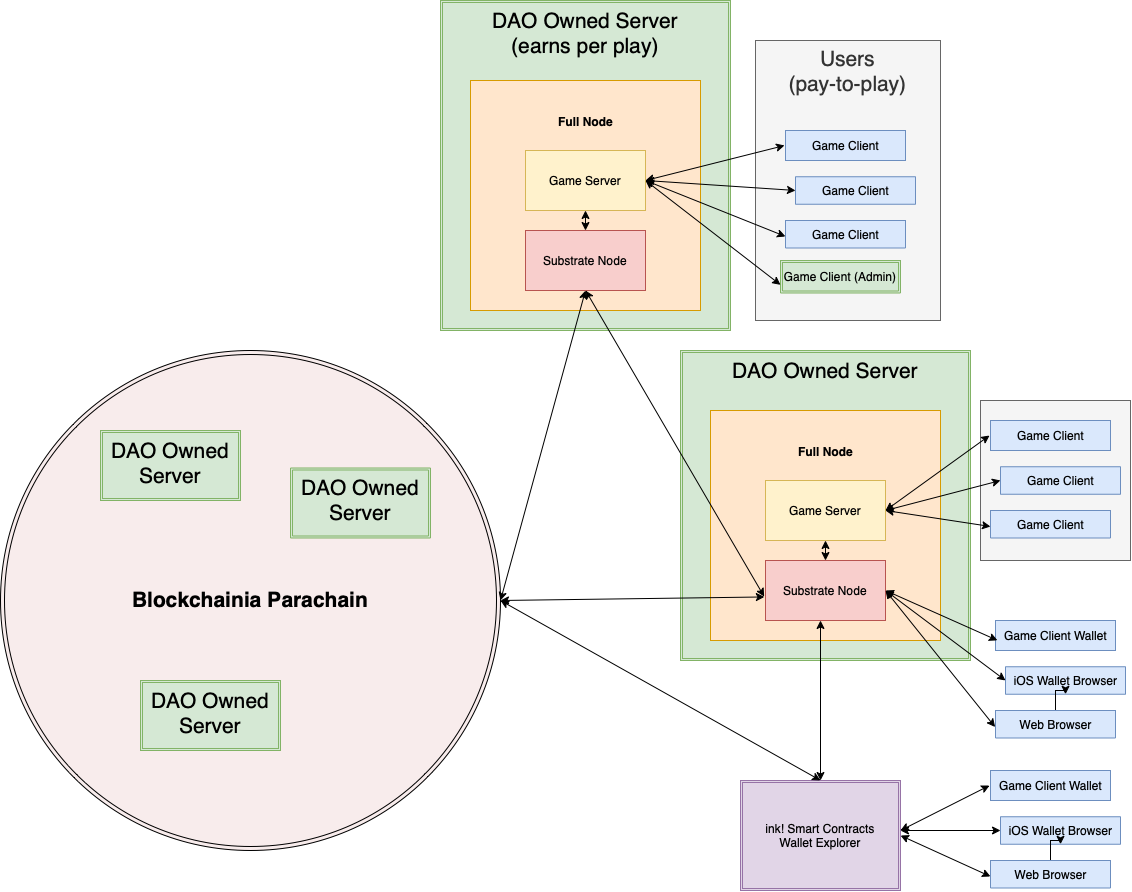

The diagram above was exported from draw.io. Its source (the exported page's mxGraphModel, read from the mxfile embedded in the PNG):
<mxGraphModel dx="2203" dy="2505" grid="1" gridSize="10" guides="1" tooltips="1" connect="1" arrows="1" fold="1" page="1" pageScale="1" pageWidth="850" pageHeight="1100" math="0" shadow="0">
  <root>
    <mxCell id="0" />
    <mxCell id="1" parent="0" />
    <mxCell id="DqzjXv1Y973jZik4Vlml-136" value="" style="rounded=0;whiteSpace=wrap;html=1;fontSize=21;fillColor=#f5f5f5;fontColor=#333333;strokeColor=#666666;" parent="1" vertex="1">
      <mxGeometry x="620" y="380" width="150" height="160" as="geometry" />
    </mxCell>
    <mxCell id="DqzjXv1Y973jZik4Vlml-135" value="Users&lt;br&gt;(pay-to-play)" style="rounded=0;whiteSpace=wrap;html=1;fontSize=21;fillColor=#f5f5f5;fontColor=#333333;strokeColor=#666666;verticalAlign=top;" parent="1" vertex="1">
      <mxGeometry x="395" y="20" width="185" height="280" as="geometry" />
    </mxCell>
    <mxCell id="DqzjXv1Y973jZik4Vlml-100" value="DAO Owned Server&lt;br&gt;" style="shape=ext;double=1;rounded=0;whiteSpace=wrap;html=1;fontSize=21;fillColor=#d5e8d4;strokeColor=#82b366;verticalAlign=top;" parent="1" vertex="1">
      <mxGeometry x="320" y="330" width="290" height="310" as="geometry" />
    </mxCell>
    <mxCell id="DqzjXv1Y973jZik4Vlml-64" value="" style="group;fillColor=#fff2cc;strokeColor=#d6b656;" parent="1" vertex="1" connectable="0">
      <mxGeometry x="350" y="390" width="230" height="230" as="geometry" />
    </mxCell>
    <mxCell id="DqzjXv1Y973jZik4Vlml-65" value="" style="rounded=0;whiteSpace=wrap;html=1;fillColor=#ffe6cc;strokeColor=#d79b00;" parent="DqzjXv1Y973jZik4Vlml-64" vertex="1">
      <mxGeometry width="230" height="230" as="geometry" />
    </mxCell>
    <mxCell id="DqzjXv1Y973jZik4Vlml-66" value="Game Server" style="rounded=0;whiteSpace=wrap;html=1;fillColor=#fff2cc;strokeColor=#d6b656;" parent="DqzjXv1Y973jZik4Vlml-64" vertex="1">
      <mxGeometry x="55" y="70" width="120" height="60" as="geometry" />
    </mxCell>
    <mxCell id="DqzjXv1Y973jZik4Vlml-67" value="Substrate Node" style="rounded=0;whiteSpace=wrap;html=1;fillColor=#f8cecc;strokeColor=#b85450;" parent="DqzjXv1Y973jZik4Vlml-64" vertex="1">
      <mxGeometry x="55" y="150" width="120" height="60" as="geometry" />
    </mxCell>
    <mxCell id="DqzjXv1Y973jZik4Vlml-68" value="&lt;p style=&quot;line-height: 40%;&quot;&gt;&lt;font style=&quot;font-size: 12px;&quot;&gt;Full Node&lt;/font&gt;&lt;/p&gt;" style="text;strokeColor=none;fillColor=none;html=1;fontSize=24;fontStyle=1;verticalAlign=middle;align=center;" parent="DqzjXv1Y973jZik4Vlml-64" vertex="1">
      <mxGeometry x="65" y="20" width="100" height="40" as="geometry" />
    </mxCell>
    <mxCell id="DqzjXv1Y973jZik4Vlml-69" value="" style="endArrow=classic;startArrow=classic;html=1;rounded=0;fontSize=12;exitX=0.5;exitY=0;exitDx=0;exitDy=0;" parent="DqzjXv1Y973jZik4Vlml-64" source="DqzjXv1Y973jZik4Vlml-85" edge="1">
      <mxGeometry width="50" height="50" relative="1" as="geometry">
        <mxPoint x="60" y="260" as="sourcePoint" />
        <mxPoint x="110" y="210" as="targetPoint" />
      </mxGeometry>
    </mxCell>
    <mxCell id="DqzjXv1Y973jZik4Vlml-70" value="" style="endArrow=classic;startArrow=classic;html=1;rounded=0;fontSize=12;exitX=0.5;exitY=0;exitDx=0;exitDy=0;" parent="DqzjXv1Y973jZik4Vlml-64" source="DqzjXv1Y973jZik4Vlml-67" edge="1">
      <mxGeometry width="50" height="50" relative="1" as="geometry">
        <mxPoint x="65" y="180" as="sourcePoint" />
        <mxPoint x="115" y="130" as="targetPoint" />
      </mxGeometry>
    </mxCell>
    <mxCell id="DqzjXv1Y973jZik4Vlml-16" style="edgeStyle=orthogonalEdgeStyle;rounded=0;orthogonalLoop=1;jettySize=auto;html=1;exitX=1;exitY=0.5;exitDx=0;exitDy=0;fontSize=12;" parent="1" source="DqzjXv1Y973jZik4Vlml-3" edge="1">
      <mxGeometry relative="1" as="geometry">
        <mxPoint x="290" y="190" as="targetPoint" />
      </mxGeometry>
    </mxCell>
    <mxCell id="DqzjXv1Y973jZik4Vlml-7" value="" style="endArrow=classic;startArrow=classic;html=1;rounded=0;fontSize=12;" parent="1" edge="1">
      <mxGeometry width="50" height="50" relative="1" as="geometry">
        <mxPoint x="225" y="240" as="sourcePoint" />
        <mxPoint x="224.5" y="220" as="targetPoint" />
      </mxGeometry>
    </mxCell>
    <mxCell id="DqzjXv1Y973jZik4Vlml-18" value="" style="group;fillColor=#fff2cc;strokeColor=#d6b656;" parent="1" vertex="1" connectable="0">
      <mxGeometry x="110" y="60" width="260" height="250" as="geometry" />
    </mxCell>
    <mxCell id="DqzjXv1Y973jZik4Vlml-99" value="DAO Owned Server&lt;br&gt;(earns per play)" style="shape=ext;double=1;rounded=0;whiteSpace=wrap;html=1;fontSize=21;fillColor=#d5e8d4;strokeColor=#82b366;verticalAlign=top;" parent="DqzjXv1Y973jZik4Vlml-18" vertex="1">
      <mxGeometry x="-30" y="-80" width="290" height="330" as="geometry" />
    </mxCell>
    <mxCell id="DqzjXv1Y973jZik4Vlml-2" value="" style="rounded=0;whiteSpace=wrap;html=1;fillColor=#ffe6cc;strokeColor=#d79b00;" parent="DqzjXv1Y973jZik4Vlml-18" vertex="1">
      <mxGeometry width="230" height="230" as="geometry" />
    </mxCell>
    <mxCell id="DqzjXv1Y973jZik4Vlml-43" value="" style="endArrow=classic;startArrow=classic;html=1;rounded=0;fontSize=12;exitX=0.5;exitY=0;exitDx=0;exitDy=0;" parent="DqzjXv1Y973jZik4Vlml-18" source="DqzjXv1Y973jZik4Vlml-4" edge="1">
      <mxGeometry width="50" height="50" relative="1" as="geometry">
        <mxPoint x="65" y="180" as="sourcePoint" />
        <mxPoint x="115" y="130" as="targetPoint" />
      </mxGeometry>
    </mxCell>
    <mxCell id="DqzjXv1Y973jZik4Vlml-3" value="Game Server" style="rounded=0;whiteSpace=wrap;html=1;fillColor=#fff2cc;strokeColor=#d6b656;" parent="DqzjXv1Y973jZik4Vlml-18" vertex="1">
      <mxGeometry x="55" y="70" width="120" height="60" as="geometry" />
    </mxCell>
    <mxCell id="DqzjXv1Y973jZik4Vlml-4" value="Substrate Node" style="rounded=0;whiteSpace=wrap;html=1;fillColor=#f8cecc;strokeColor=#b85450;" parent="DqzjXv1Y973jZik4Vlml-18" vertex="1">
      <mxGeometry x="55" y="150" width="120" height="60" as="geometry" />
    </mxCell>
    <mxCell id="DqzjXv1Y973jZik4Vlml-6" value="&lt;p style=&quot;line-height: 40%;&quot;&gt;&lt;font style=&quot;font-size: 12px;&quot;&gt;Full Node&lt;/font&gt;&lt;/p&gt;" style="text;strokeColor=none;fillColor=none;html=1;fontSize=24;fontStyle=1;verticalAlign=middle;align=center;" parent="DqzjXv1Y973jZik4Vlml-18" vertex="1">
      <mxGeometry x="65" y="20" width="100" height="40" as="geometry" />
    </mxCell>
    <mxCell id="DqzjXv1Y973jZik4Vlml-24" value="" style="endArrow=classic;startArrow=classic;html=1;rounded=0;fontSize=12;entryX=0.5;entryY=1;entryDx=0;entryDy=0;exitX=-0.011;exitY=0.601;exitDx=0;exitDy=0;exitPerimeter=0;" parent="1" source="DqzjXv1Y973jZik4Vlml-67" target="DqzjXv1Y973jZik4Vlml-4" edge="1">
      <mxGeometry width="50" height="50" relative="1" as="geometry">
        <mxPoint x="420" y="540" as="sourcePoint" />
        <mxPoint x="305" y="430" as="targetPoint" />
      </mxGeometry>
    </mxCell>
    <mxCell id="DqzjXv1Y973jZik4Vlml-25" value="" style="group" parent="1" vertex="1" connectable="0">
      <mxGeometry x="425" y="110" width="130" height="117.5" as="geometry" />
    </mxCell>
    <mxCell id="DqzjXv1Y973jZik4Vlml-10" value="Game Client" style="verticalLabelPosition=middle;verticalAlign=middle;html=1;shape=mxgraph.basic.rect;fillColor2=none;strokeWidth=1;size=20;indent=5;fontSize=12;labelPosition=center;align=center;fillColor=#dae8fc;strokeColor=#6c8ebf;" parent="DqzjXv1Y973jZik4Vlml-25" vertex="1">
      <mxGeometry width="120" height="30" as="geometry" />
    </mxCell>
    <mxCell id="DqzjXv1Y973jZik4Vlml-11" value="Game Client" style="verticalLabelPosition=middle;verticalAlign=middle;html=1;shape=mxgraph.basic.rect;fillColor2=none;strokeWidth=1;size=20;indent=15.84;fontSize=12;labelPosition=center;align=center;fillColor=#dae8fc;strokeColor=#6c8ebf;" parent="DqzjXv1Y973jZik4Vlml-25" vertex="1">
      <mxGeometry x="10" y="46.25" width="120" height="27.5" as="geometry" />
    </mxCell>
    <mxCell id="DqzjXv1Y973jZik4Vlml-15" value="Game Client" style="verticalLabelPosition=middle;verticalAlign=middle;html=1;shape=mxgraph.basic.rect;fillColor2=none;strokeWidth=1;size=20;indent=5;fontSize=12;labelPosition=center;align=center;fillColor=#dae8fc;strokeColor=#6c8ebf;" parent="DqzjXv1Y973jZik4Vlml-25" vertex="1">
      <mxGeometry y="90" width="120" height="27.5" as="geometry" />
    </mxCell>
    <mxCell id="DqzjXv1Y973jZik4Vlml-8" value="" style="endArrow=classic;startArrow=classic;html=1;rounded=0;fontSize=12;exitX=1;exitY=0.5;exitDx=0;exitDy=0;entryX=-0.008;entryY=0.5;entryDx=0;entryDy=0;entryPerimeter=0;" parent="DqzjXv1Y973jZik4Vlml-25" source="DqzjXv1Y973jZik4Vlml-3" target="DqzjXv1Y973jZik4Vlml-10" edge="1">
      <mxGeometry width="50" height="50" relative="1" as="geometry">
        <mxPoint x="-90" y="60" as="sourcePoint" />
        <mxPoint x="40" as="targetPoint" />
      </mxGeometry>
    </mxCell>
    <mxCell id="DqzjXv1Y973jZik4Vlml-13" value="" style="endArrow=classic;startArrow=classic;html=1;rounded=0;fontSize=12;exitX=1;exitY=0.5;exitDx=0;exitDy=0;" parent="DqzjXv1Y973jZik4Vlml-25" source="DqzjXv1Y973jZik4Vlml-3" edge="1">
      <mxGeometry width="50" height="50" relative="1" as="geometry">
        <mxPoint x="-90" y="60" as="sourcePoint" />
        <mxPoint x="10" y="60" as="targetPoint" />
      </mxGeometry>
    </mxCell>
    <mxCell id="DqzjXv1Y973jZik4Vlml-14" value="" style="endArrow=classic;startArrow=classic;html=1;rounded=0;fontSize=12;entryX=0;entryY=0.582;entryDx=0;entryDy=0;entryPerimeter=0;exitX=1;exitY=0.5;exitDx=0;exitDy=0;" parent="DqzjXv1Y973jZik4Vlml-25" source="DqzjXv1Y973jZik4Vlml-3" target="DqzjXv1Y973jZik4Vlml-15" edge="1">
      <mxGeometry width="50" height="50" relative="1" as="geometry">
        <mxPoint x="-90" y="60" as="sourcePoint" />
        <mxPoint x="-10" y="100" as="targetPoint" />
      </mxGeometry>
    </mxCell>
    <mxCell id="DqzjXv1Y973jZik4Vlml-36" value="" style="endArrow=classic;startArrow=classic;html=1;rounded=0;fontSize=12;entryX=-0.009;entryY=0.607;entryDx=0;entryDy=0;entryPerimeter=0;exitX=1;exitY=0.5;exitDx=0;exitDy=0;" parent="1" source="DqzjXv1Y973jZik4Vlml-97" target="DqzjXv1Y973jZik4Vlml-67" edge="1">
      <mxGeometry width="50" height="50" relative="1" as="geometry">
        <mxPoint x="150" y="580" as="sourcePoint" />
        <mxPoint x="420" y="540" as="targetPoint" />
      </mxGeometry>
    </mxCell>
    <mxCell id="DqzjXv1Y973jZik4Vlml-56" value="Game Client (Admin)" style="shape=ext;double=1;rounded=0;whiteSpace=wrap;html=1;fontSize=12;fillColor=#d5e8d4;strokeColor=#82b366;" parent="1" vertex="1">
      <mxGeometry x="420" y="240" width="120" height="32.5" as="geometry" />
    </mxCell>
    <mxCell id="DqzjXv1Y973jZik4Vlml-76" value="" style="group" parent="1" vertex="1" connectable="0">
      <mxGeometry x="630" y="400" width="130" height="117.5" as="geometry" />
    </mxCell>
    <mxCell id="DqzjXv1Y973jZik4Vlml-26" value="" style="group" parent="DqzjXv1Y973jZik4Vlml-76" vertex="1" connectable="0">
      <mxGeometry width="130" height="117.5" as="geometry" />
    </mxCell>
    <mxCell id="DqzjXv1Y973jZik4Vlml-27" value="Game Client" style="verticalLabelPosition=middle;verticalAlign=middle;html=1;shape=mxgraph.basic.rect;fillColor2=none;strokeWidth=1;size=20;indent=5;fontSize=12;labelPosition=center;align=center;fillColor=#dae8fc;strokeColor=#6c8ebf;" parent="DqzjXv1Y973jZik4Vlml-26" vertex="1">
      <mxGeometry width="120" height="30" as="geometry" />
    </mxCell>
    <mxCell id="DqzjXv1Y973jZik4Vlml-28" value="Game Client" style="verticalLabelPosition=middle;verticalAlign=middle;html=1;shape=mxgraph.basic.rect;fillColor2=none;strokeWidth=1;size=20;indent=5;fontSize=12;labelPosition=center;align=center;fillColor=#dae8fc;strokeColor=#6c8ebf;" parent="DqzjXv1Y973jZik4Vlml-26" vertex="1">
      <mxGeometry x="10" y="46.25" width="120" height="27.5" as="geometry" />
    </mxCell>
    <mxCell id="DqzjXv1Y973jZik4Vlml-29" value="Game Client" style="verticalLabelPosition=middle;verticalAlign=middle;html=1;shape=mxgraph.basic.rect;fillColor2=none;strokeWidth=1;size=20;indent=5;fontSize=12;labelPosition=center;align=center;fillColor=#dae8fc;strokeColor=#6c8ebf;" parent="DqzjXv1Y973jZik4Vlml-26" vertex="1">
      <mxGeometry y="90" width="120" height="27.5" as="geometry" />
    </mxCell>
    <mxCell id="DqzjXv1Y973jZik4Vlml-31" value="" style="endArrow=classic;startArrow=classic;html=1;rounded=0;fontSize=12;exitX=1;exitY=0.5;exitDx=0;exitDy=0;" parent="DqzjXv1Y973jZik4Vlml-26" source="DqzjXv1Y973jZik4Vlml-66" edge="1">
      <mxGeometry width="50" height="50" relative="1" as="geometry">
        <mxPoint x="-90" y="60" as="sourcePoint" />
        <mxPoint x="10" y="60" as="targetPoint" />
      </mxGeometry>
    </mxCell>
    <mxCell id="DqzjXv1Y973jZik4Vlml-32" value="" style="endArrow=classic;startArrow=classic;html=1;rounded=0;fontSize=12;entryX=0;entryY=0.582;entryDx=0;entryDy=0;entryPerimeter=0;exitX=1;exitY=0.5;exitDx=0;exitDy=0;" parent="DqzjXv1Y973jZik4Vlml-76" source="DqzjXv1Y973jZik4Vlml-66" target="DqzjXv1Y973jZik4Vlml-29" edge="1">
      <mxGeometry width="50" height="50" relative="1" as="geometry">
        <mxPoint x="-90" y="60" as="sourcePoint" />
        <mxPoint x="-10" y="100" as="targetPoint" />
      </mxGeometry>
    </mxCell>
    <mxCell id="DqzjXv1Y973jZik4Vlml-30" value="" style="endArrow=classic;startArrow=classic;html=1;rounded=0;fontSize=12;entryX=-0.008;entryY=0.5;entryDx=0;entryDy=0;entryPerimeter=0;exitX=1;exitY=0.5;exitDx=0;exitDy=0;" parent="DqzjXv1Y973jZik4Vlml-76" source="DqzjXv1Y973jZik4Vlml-66" target="DqzjXv1Y973jZik4Vlml-27" edge="1">
      <mxGeometry width="50" height="50" relative="1" as="geometry">
        <mxPoint x="-90" y="60" as="sourcePoint" />
        <mxPoint x="40" as="targetPoint" />
      </mxGeometry>
    </mxCell>
    <mxCell id="DqzjXv1Y973jZik4Vlml-77" value="" style="group" parent="1" vertex="1" connectable="0">
      <mxGeometry x="630" y="750" width="130" height="117.5" as="geometry" />
    </mxCell>
    <mxCell id="DqzjXv1Y973jZik4Vlml-78" value="" style="group" parent="DqzjXv1Y973jZik4Vlml-77" vertex="1" connectable="0">
      <mxGeometry width="130" height="117.5" as="geometry" />
    </mxCell>
    <mxCell id="DqzjXv1Y973jZik4Vlml-79" value="Game Client Wallet" style="verticalLabelPosition=middle;verticalAlign=middle;html=1;shape=mxgraph.basic.rect;fillColor2=none;strokeWidth=1;size=20;indent=5;fontSize=12;labelPosition=center;align=center;fillColor=#dae8fc;strokeColor=#6c8ebf;" parent="DqzjXv1Y973jZik4Vlml-78" vertex="1">
      <mxGeometry width="120" height="30" as="geometry" />
    </mxCell>
    <mxCell id="DqzjXv1Y973jZik4Vlml-80" value="iOS Wallet Browser" style="verticalLabelPosition=middle;verticalAlign=middle;html=1;shape=mxgraph.basic.rect;fillColor2=none;strokeWidth=1;size=20;indent=5;fontSize=12;labelPosition=center;align=center;fillColor=#dae8fc;strokeColor=#6c8ebf;" parent="DqzjXv1Y973jZik4Vlml-78" vertex="1">
      <mxGeometry x="10" y="46.25" width="120" height="27.5" as="geometry" />
    </mxCell>
    <mxCell id="DqzjXv1Y973jZik4Vlml-117" value="" style="edgeStyle=orthogonalEdgeStyle;rounded=0;orthogonalLoop=1;jettySize=auto;html=1;fontSize=21;" parent="DqzjXv1Y973jZik4Vlml-78" source="DqzjXv1Y973jZik4Vlml-81" target="DqzjXv1Y973jZik4Vlml-80" edge="1">
      <mxGeometry relative="1" as="geometry" />
    </mxCell>
    <mxCell id="DqzjXv1Y973jZik4Vlml-81" value="Web Browser" style="verticalLabelPosition=middle;verticalAlign=middle;html=1;shape=mxgraph.basic.rect;fillColor2=none;strokeWidth=1;size=20;indent=5;fontSize=12;labelPosition=center;align=center;fillColor=#dae8fc;strokeColor=#6c8ebf;" parent="DqzjXv1Y973jZik4Vlml-78" vertex="1">
      <mxGeometry y="90" width="120" height="27.5" as="geometry" />
    </mxCell>
    <mxCell id="DqzjXv1Y973jZik4Vlml-82" value="" style="endArrow=classic;startArrow=classic;html=1;rounded=0;fontSize=12;" parent="DqzjXv1Y973jZik4Vlml-78" edge="1">
      <mxGeometry width="50" height="50" relative="1" as="geometry">
        <mxPoint x="-90" y="60" as="sourcePoint" />
        <mxPoint x="10" y="60" as="targetPoint" />
      </mxGeometry>
    </mxCell>
    <mxCell id="DqzjXv1Y973jZik4Vlml-85" value="ink! Smart Contracts&lt;br&gt;Wallet Explorer" style="shape=ext;double=1;rounded=0;whiteSpace=wrap;html=1;fontSize=12;fillColor=#e1d5e7;strokeColor=#9673a6;" parent="1" vertex="1">
      <mxGeometry x="380" y="760" width="160" height="110" as="geometry" />
    </mxCell>
    <mxCell id="DqzjXv1Y973jZik4Vlml-86" value="" style="endArrow=classic;startArrow=classic;html=1;rounded=0;fontSize=12;exitX=1;exitY=0.5;exitDx=0;exitDy=0;entryX=0.5;entryY=0;entryDx=0;entryDy=0;" parent="1" source="DqzjXv1Y973jZik4Vlml-97" target="DqzjXv1Y973jZik4Vlml-85" edge="1">
      <mxGeometry width="50" height="50" relative="1" as="geometry">
        <mxPoint x="230" y="750" as="sourcePoint" />
        <mxPoint x="425" y="720" as="targetPoint" />
      </mxGeometry>
    </mxCell>
    <mxCell id="DqzjXv1Y973jZik4Vlml-97" value="&lt;font size=&quot;1&quot;&gt;&lt;b style=&quot;font-size: 21px;&quot;&gt;Blockchainia Parachain&lt;/b&gt;&lt;/font&gt;" style="ellipse;shape=doubleEllipse;whiteSpace=wrap;html=1;aspect=fixed;fontSize=12;fillColor=#F8ECEC;" parent="1" vertex="1">
      <mxGeometry x="-360" y="330" width="500" height="500" as="geometry" />
    </mxCell>
    <mxCell id="DqzjXv1Y973jZik4Vlml-35" value="" style="endArrow=classic;startArrow=classic;html=1;rounded=0;fontSize=12;exitX=1;exitY=0.5;exitDx=0;exitDy=0;entryX=0.5;entryY=1;entryDx=0;entryDy=0;" parent="1" source="DqzjXv1Y973jZik4Vlml-97" target="DqzjXv1Y973jZik4Vlml-4" edge="1">
      <mxGeometry width="50" height="50" relative="1" as="geometry">
        <mxPoint x="160" y="450" as="sourcePoint" />
        <mxPoint x="220" y="300" as="targetPoint" />
      </mxGeometry>
    </mxCell>
    <mxCell id="DqzjXv1Y973jZik4Vlml-98" value="" style="endArrow=classic;startArrow=classic;html=1;rounded=0;fontSize=21;entryX=0;entryY=0.75;entryDx=0;entryDy=0;exitX=1;exitY=0.5;exitDx=0;exitDy=0;" parent="1" source="DqzjXv1Y973jZik4Vlml-3" target="DqzjXv1Y973jZik4Vlml-56" edge="1">
      <mxGeometry width="50" height="50" relative="1" as="geometry">
        <mxPoint x="290" y="200" as="sourcePoint" />
        <mxPoint x="250" y="350" as="targetPoint" />
      </mxGeometry>
    </mxCell>
    <mxCell id="DqzjXv1Y973jZik4Vlml-116" value="DAO Owned Server" style="shape=ext;double=1;rounded=0;whiteSpace=wrap;html=1;fontSize=21;fillColor=#d5e8d4;strokeColor=#82b366;verticalAlign=top;" parent="1" vertex="1">
      <mxGeometry x="-260" y="410" width="140" height="70" as="geometry" />
    </mxCell>
    <mxCell id="DqzjXv1Y973jZik4Vlml-118" value="DAO Owned Server" style="shape=ext;double=1;rounded=0;whiteSpace=wrap;html=1;fontSize=21;fillColor=#d5e8d4;strokeColor=#82b366;verticalAlign=top;" parent="1" vertex="1">
      <mxGeometry x="-70" y="447.5" width="140" height="70" as="geometry" />
    </mxCell>
    <mxCell id="DqzjXv1Y973jZik4Vlml-119" value="DAO Owned Server" style="shape=ext;double=1;rounded=0;whiteSpace=wrap;html=1;fontSize=21;fillColor=#d5e8d4;strokeColor=#82b366;verticalAlign=top;" parent="1" vertex="1">
      <mxGeometry x="-220" y="660" width="140" height="70" as="geometry" />
    </mxCell>
    <mxCell id="DqzjXv1Y973jZik4Vlml-83" value="" style="endArrow=classic;startArrow=classic;html=1;rounded=0;fontSize=12;entryX=0;entryY=0.582;entryDx=0;entryDy=0;entryPerimeter=0;exitX=1;exitY=0.5;exitDx=0;exitDy=0;" parent="1" source="DqzjXv1Y973jZik4Vlml-85" target="DqzjXv1Y973jZik4Vlml-81" edge="1">
      <mxGeometry width="50" height="50" relative="1" as="geometry">
        <mxPoint x="540" y="810" as="sourcePoint" />
        <mxPoint x="620" y="850" as="targetPoint" />
      </mxGeometry>
    </mxCell>
    <mxCell id="DqzjXv1Y973jZik4Vlml-84" value="" style="endArrow=classic;startArrow=classic;html=1;rounded=0;fontSize=12;entryX=-0.008;entryY=0.5;entryDx=0;entryDy=0;entryPerimeter=0;" parent="1" target="DqzjXv1Y973jZik4Vlml-79" edge="1">
      <mxGeometry width="50" height="50" relative="1" as="geometry">
        <mxPoint x="540" y="810" as="sourcePoint" />
        <mxPoint x="670" y="750" as="targetPoint" />
      </mxGeometry>
    </mxCell>
    <mxCell id="DqzjXv1Y973jZik4Vlml-142" value="" style="group" parent="1" vertex="1" connectable="0">
      <mxGeometry x="635" y="600" width="130" height="117.5" as="geometry" />
    </mxCell>
    <mxCell id="DqzjXv1Y973jZik4Vlml-143" value="" style="group" parent="DqzjXv1Y973jZik4Vlml-142" vertex="1" connectable="0">
      <mxGeometry width="130" height="117.5" as="geometry" />
    </mxCell>
    <mxCell id="DqzjXv1Y973jZik4Vlml-144" value="Game Client Wallet" style="verticalLabelPosition=middle;verticalAlign=middle;html=1;shape=mxgraph.basic.rect;fillColor2=none;strokeWidth=1;size=20;indent=5;fontSize=12;labelPosition=center;align=center;fillColor=#dae8fc;strokeColor=#6c8ebf;" parent="DqzjXv1Y973jZik4Vlml-143" vertex="1">
      <mxGeometry width="120" height="30" as="geometry" />
    </mxCell>
    <mxCell id="DqzjXv1Y973jZik4Vlml-145" value="iOS Wallet Browser" style="verticalLabelPosition=middle;verticalAlign=middle;html=1;shape=mxgraph.basic.rect;fillColor2=none;strokeWidth=1;size=20;indent=5;fontSize=12;labelPosition=center;align=center;fillColor=#dae8fc;strokeColor=#6c8ebf;" parent="DqzjXv1Y973jZik4Vlml-143" vertex="1">
      <mxGeometry x="10" y="46.25" width="120" height="27.5" as="geometry" />
    </mxCell>
    <mxCell id="DqzjXv1Y973jZik4Vlml-146" value="" style="edgeStyle=orthogonalEdgeStyle;rounded=0;orthogonalLoop=1;jettySize=auto;html=1;fontSize=21;" parent="DqzjXv1Y973jZik4Vlml-143" source="DqzjXv1Y973jZik4Vlml-147" target="DqzjXv1Y973jZik4Vlml-145" edge="1">
      <mxGeometry relative="1" as="geometry" />
    </mxCell>
    <mxCell id="DqzjXv1Y973jZik4Vlml-147" value="Web Browser" style="verticalLabelPosition=middle;verticalAlign=middle;html=1;shape=mxgraph.basic.rect;fillColor2=none;strokeWidth=1;size=20;indent=5;fontSize=12;labelPosition=center;align=center;fillColor=#dae8fc;strokeColor=#6c8ebf;" parent="DqzjXv1Y973jZik4Vlml-143" vertex="1">
      <mxGeometry y="90" width="120" height="27.5" as="geometry" />
    </mxCell>
    <mxCell id="DqzjXv1Y973jZik4Vlml-148" value="" style="endArrow=classic;startArrow=classic;html=1;rounded=0;fontSize=12;exitX=1;exitY=0.5;exitDx=0;exitDy=0;" parent="DqzjXv1Y973jZik4Vlml-143" source="DqzjXv1Y973jZik4Vlml-67" edge="1">
      <mxGeometry width="50" height="50" relative="1" as="geometry">
        <mxPoint x="-90" y="60" as="sourcePoint" />
        <mxPoint x="10" y="60" as="targetPoint" />
      </mxGeometry>
    </mxCell>
    <mxCell id="DqzjXv1Y973jZik4Vlml-149" value="" style="endArrow=classic;startArrow=classic;html=1;rounded=0;fontSize=21;entryX=1;entryY=0.5;entryDx=0;entryDy=0;exitX=0.016;exitY=0.663;exitDx=0;exitDy=0;exitPerimeter=0;" parent="1" source="DqzjXv1Y973jZik4Vlml-144" target="DqzjXv1Y973jZik4Vlml-67" edge="1">
      <mxGeometry width="50" height="50" relative="1" as="geometry">
        <mxPoint x="350" y="420" as="sourcePoint" />
        <mxPoint x="400" y="370" as="targetPoint" />
      </mxGeometry>
    </mxCell>
    <mxCell id="DqzjXv1Y973jZik4Vlml-151" value="" style="endArrow=classic;startArrow=classic;html=1;rounded=0;fontSize=21;entryX=-0.003;entryY=0.602;entryDx=0;entryDy=0;entryPerimeter=0;exitX=1;exitY=0.5;exitDx=0;exitDy=0;" parent="1" source="DqzjXv1Y973jZik4Vlml-67" target="DqzjXv1Y973jZik4Vlml-147" edge="1">
      <mxGeometry width="50" height="50" relative="1" as="geometry">
        <mxPoint x="530" y="580" as="sourcePoint" />
        <mxPoint x="400" y="370" as="targetPoint" />
      </mxGeometry>
    </mxCell>
  </root>
</mxGraphModel>